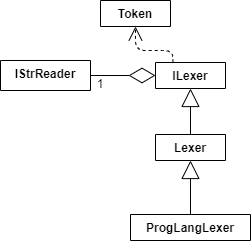

The diagram above was exported from draw.io. Its source (the exported page's mxGraphModel, read from the mxfile embedded in the PNG):
<mxGraphModel dx="852" dy="494" grid="1" gridSize="10" guides="1" tooltips="1" connect="1" arrows="1" fold="1" page="1" pageScale="1" pageWidth="827" pageHeight="1169" math="0" shadow="0">
  <root>
    <mxCell id="u88txqdtSi3786Ua6WMn-0" />
    <mxCell id="u88txqdtSi3786Ua6WMn-1" parent="u88txqdtSi3786Ua6WMn-0" />
    <mxCell id="0l_KnBLipiIFLdlmgrqU-0" value="Lexer" style="swimlane;fontStyle=1;align=center;verticalAlign=top;childLayout=stackLayout;horizontal=1;startSize=26;horizontalStack=0;resizeParent=1;resizeParentMax=0;resizeLast=0;collapsible=1;marginBottom=0;" parent="u88txqdtSi3786Ua6WMn-1" vertex="1" collapsed="1">
      <mxGeometry x="195" y="194" width="70" height="26" as="geometry">
        <mxRectangle x="420" y="70" width="160" height="70" as="alternateBounds" />
      </mxGeometry>
    </mxCell>
    <mxCell id="0l_KnBLipiIFLdlmgrqU-1" value="ProgLangLexer" style="swimlane;fontStyle=1;align=center;verticalAlign=top;childLayout=stackLayout;horizontal=1;startSize=26;horizontalStack=0;resizeParent=1;resizeParentMax=0;resizeLast=0;collapsible=1;marginBottom=0;" parent="u88txqdtSi3786Ua6WMn-1" vertex="1" collapsed="1">
      <mxGeometry x="170" y="274" width="120" height="26" as="geometry">
        <mxRectangle x="420" y="70" width="160" height="70" as="alternateBounds" />
      </mxGeometry>
    </mxCell>
    <mxCell id="0l_KnBLipiIFLdlmgrqU-2" value="" style="endArrow=block;endSize=16;endFill=0;html=1;entryX=0.5;entryY=1;entryDx=0;entryDy=0;exitX=0.5;exitY=0;exitDx=0;exitDy=0;" parent="u88txqdtSi3786Ua6WMn-1" source="0l_KnBLipiIFLdlmgrqU-1" target="0l_KnBLipiIFLdlmgrqU-0" edge="1">
      <mxGeometry width="160" relative="1" as="geometry">
        <mxPoint x="240" y="204" as="sourcePoint" />
        <mxPoint x="240" y="112" as="targetPoint" />
      </mxGeometry>
    </mxCell>
    <mxCell id="0l_KnBLipiIFLdlmgrqU-3" value="1" style="text;html=1;strokeColor=none;fillColor=none;align=center;verticalAlign=middle;whiteSpace=wrap;rounded=0;" parent="u88txqdtSi3786Ua6WMn-1" vertex="1">
      <mxGeometry x="130" y="138" width="20" height="10" as="geometry" />
    </mxCell>
    <mxCell id="0l_KnBLipiIFLdlmgrqU-4" value="ILexer" style="swimlane;fontStyle=1;align=center;verticalAlign=top;childLayout=stackLayout;horizontal=1;startSize=26;horizontalStack=0;resizeParent=1;resizeParentMax=0;resizeLast=0;collapsible=1;marginBottom=0;" parent="u88txqdtSi3786Ua6WMn-1" vertex="1" collapsed="1">
      <mxGeometry x="195" y="122" width="70" height="26" as="geometry">
        <mxRectangle x="420" y="70" width="160" height="70" as="alternateBounds" />
      </mxGeometry>
    </mxCell>
    <mxCell id="0l_KnBLipiIFLdlmgrqU-5" value="" style="endArrow=block;endSize=16;endFill=0;html=1;entryX=0.5;entryY=1;entryDx=0;entryDy=0;exitX=0.5;exitY=0;exitDx=0;exitDy=0;" parent="u88txqdtSi3786Ua6WMn-1" source="0l_KnBLipiIFLdlmgrqU-0" target="0l_KnBLipiIFLdlmgrqU-4" edge="1">
      <mxGeometry width="160" relative="1" as="geometry">
        <mxPoint x="230" y="194" as="sourcePoint" />
        <mxPoint x="375" y="280" as="targetPoint" />
      </mxGeometry>
    </mxCell>
    <mxCell id="0l_KnBLipiIFLdlmgrqU-6" value="Token" style="swimlane;fontStyle=1;align=center;verticalAlign=top;childLayout=stackLayout;horizontal=1;startSize=26;horizontalStack=0;resizeParent=1;resizeParentMax=0;resizeLast=0;collapsible=1;marginBottom=0;" parent="u88txqdtSi3786Ua6WMn-1" vertex="1" collapsed="1">
      <mxGeometry x="140" y="60" width="70" height="26" as="geometry">
        <mxRectangle x="360" y="40" width="160" height="70" as="alternateBounds" />
      </mxGeometry>
    </mxCell>
    <mxCell id="0l_KnBLipiIFLdlmgrqU-7" value="+ kind: str&#10;+ value: str" style="text;strokeColor=none;fillColor=none;align=left;verticalAlign=top;spacingLeft=4;spacingRight=4;overflow=hidden;rotatable=0;points=[[0,0.5],[1,0.5]];portConstraint=eastwest;" parent="0l_KnBLipiIFLdlmgrqU-6" vertex="1">
      <mxGeometry y="26" width="70" height="44" as="geometry" />
    </mxCell>
    <mxCell id="0l_KnBLipiIFLdlmgrqU-8" value="" style="endArrow=open;endSize=12;dashed=1;html=1;entryX=0.5;entryY=1;entryDx=0;entryDy=0;exitX=0.25;exitY=0;exitDx=0;exitDy=0;" parent="u88txqdtSi3786Ua6WMn-1" source="0l_KnBLipiIFLdlmgrqU-4" target="0l_KnBLipiIFLdlmgrqU-6" edge="1">
      <mxGeometry width="160" relative="1" as="geometry">
        <mxPoint x="231" y="122" as="sourcePoint" />
        <mxPoint x="231" y="86.00000000000006" as="targetPoint" />
        <Array as="points">
          <mxPoint x="212" y="110" />
          <mxPoint x="175" y="110" />
        </Array>
      </mxGeometry>
    </mxCell>
    <mxCell id="0l_KnBLipiIFLdlmgrqU-9" value="IStrReader" style="swimlane;fontStyle=1;align=center;verticalAlign=top;childLayout=stackLayout;horizontal=1;startSize=30;horizontalStack=0;resizeParent=1;resizeParentMax=0;resizeLast=0;collapsible=1;marginBottom=0;" parent="u88txqdtSi3786Ua6WMn-1" vertex="1" collapsed="1">
      <mxGeometry x="40" y="120" width="90" height="30" as="geometry">
        <mxRectangle x="240" y="200" width="160" height="98" as="alternateBounds" />
      </mxGeometry>
    </mxCell>
    <mxCell id="0l_KnBLipiIFLdlmgrqU-10" value="" style="line;strokeWidth=1;fillColor=none;align=left;verticalAlign=middle;spacingTop=-1;spacingLeft=3;spacingRight=3;rotatable=0;labelPosition=right;points=[];portConstraint=eastwest;" parent="0l_KnBLipiIFLdlmgrqU-9" vertex="1">
      <mxGeometry y="30" width="90" height="8" as="geometry" />
    </mxCell>
    <mxCell id="0l_KnBLipiIFLdlmgrqU-11" value="+ read(count: int): str&#10;+ reset()&#10;+ has_data(): bool" style="text;strokeColor=none;fillColor=none;align=left;verticalAlign=top;spacingLeft=4;spacingRight=4;overflow=hidden;rotatable=0;points=[[0,0.5],[1,0.5]];portConstraint=eastwest;" parent="0l_KnBLipiIFLdlmgrqU-9" vertex="1">
      <mxGeometry y="38" width="90" height="60" as="geometry" />
    </mxCell>
    <mxCell id="58pZVWjajqNw6tE8ACnq-0" value="" style="endArrow=diamondThin;endFill=0;endSize=24;html=1;exitX=1;exitY=0.5;exitDx=0;exitDy=0;entryX=0;entryY=0.5;entryDx=0;entryDy=0;" parent="u88txqdtSi3786Ua6WMn-1" source="0l_KnBLipiIFLdlmgrqU-9" target="0l_KnBLipiIFLdlmgrqU-4" edge="1">
      <mxGeometry width="160" relative="1" as="geometry">
        <mxPoint x="65" y="122" as="sourcePoint" />
        <mxPoint x="170" y="121.99999999999977" as="targetPoint" />
      </mxGeometry>
    </mxCell>
  </root>
</mxGraphModel>